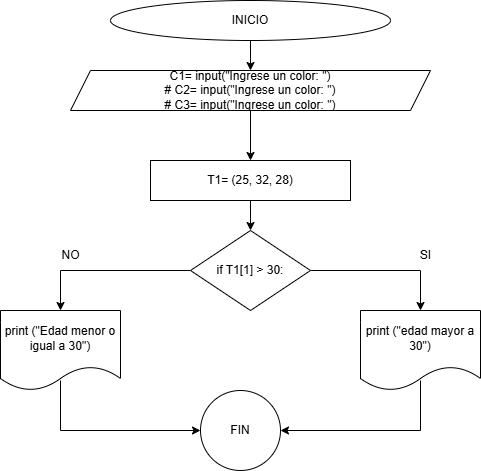

The diagram above was exported from draw.io. Its source (the exported page's mxGraphModel, read from the mxfile embedded in the PNG):
<mxGraphModel dx="803" dy="435" grid="1" gridSize="10" guides="1" tooltips="1" connect="1" arrows="1" fold="1" page="1" pageScale="1" pageWidth="827" pageHeight="1169" math="0" shadow="0">
  <root>
    <mxCell id="wwveQa6CKnO4ZoopY1uP-0" />
    <mxCell id="wwveQa6CKnO4ZoopY1uP-1" parent="wwveQa6CKnO4ZoopY1uP-0" />
    <mxCell id="wwveQa6CKnO4ZoopY1uP-2" style="edgeStyle=orthogonalEdgeStyle;rounded=0;orthogonalLoop=1;jettySize=auto;html=1;exitX=0.5;exitY=1;exitDx=0;exitDy=0;entryX=0.5;entryY=0;entryDx=0;entryDy=0;" edge="1" parent="wwveQa6CKnO4ZoopY1uP-1" source="wwveQa6CKnO4ZoopY1uP-3" target="wwveQa6CKnO4ZoopY1uP-6">
      <mxGeometry relative="1" as="geometry" />
    </mxCell>
    <mxCell id="wwveQa6CKnO4ZoopY1uP-3" value="INICIO" style="ellipse;whiteSpace=wrap;html=1;" vertex="1" parent="wwveQa6CKnO4ZoopY1uP-1">
      <mxGeometry x="300" y="60" width="280" height="40" as="geometry" />
    </mxCell>
    <mxCell id="T8ZjMcEumf69h6aJNKh8-6" style="edgeStyle=orthogonalEdgeStyle;rounded=0;orthogonalLoop=1;jettySize=auto;html=1;exitX=0.5;exitY=1;exitDx=0;exitDy=0;entryX=0.5;entryY=0;entryDx=0;entryDy=0;" edge="1" parent="wwveQa6CKnO4ZoopY1uP-1" source="wwveQa6CKnO4ZoopY1uP-6" target="T8ZjMcEumf69h6aJNKh8-5">
      <mxGeometry relative="1" as="geometry" />
    </mxCell>
    <mxCell id="wwveQa6CKnO4ZoopY1uP-6" value="C1= input(&quot;Ingrese un color: &quot;)&#10;# C2= input(&quot;Ingrese un color: &quot;)&#10;# C3= input(&quot;Ingrese un color: &quot;)" style="shape=parallelogram;perimeter=parallelogramPerimeter;whiteSpace=wrap;html=1;fixedSize=1;" vertex="1" parent="wwveQa6CKnO4ZoopY1uP-1">
      <mxGeometry x="260" y="130" width="360" height="40" as="geometry" />
    </mxCell>
    <mxCell id="L8k6LxP4IQ4saob_Zokb-2" style="edgeStyle=orthogonalEdgeStyle;rounded=0;orthogonalLoop=1;jettySize=auto;html=1;exitX=0;exitY=0.5;exitDx=0;exitDy=0;entryX=0.5;entryY=0;entryDx=0;entryDy=0;" edge="1" parent="wwveQa6CKnO4ZoopY1uP-1" source="wwveQa6CKnO4ZoopY1uP-8" target="L8k6LxP4IQ4saob_Zokb-1">
      <mxGeometry relative="1" as="geometry" />
    </mxCell>
    <mxCell id="L8k6LxP4IQ4saob_Zokb-3" style="edgeStyle=orthogonalEdgeStyle;rounded=0;orthogonalLoop=1;jettySize=auto;html=1;exitX=1;exitY=0.5;exitDx=0;exitDy=0;entryX=0.5;entryY=0;entryDx=0;entryDy=0;" edge="1" parent="wwveQa6CKnO4ZoopY1uP-1" source="wwveQa6CKnO4ZoopY1uP-8" target="L8k6LxP4IQ4saob_Zokb-0">
      <mxGeometry relative="1" as="geometry" />
    </mxCell>
    <mxCell id="wwveQa6CKnO4ZoopY1uP-8" value="if T1[1] &gt; 30:" style="rhombus;whiteSpace=wrap;html=1;" vertex="1" parent="wwveQa6CKnO4ZoopY1uP-1">
      <mxGeometry x="380" y="290" width="120" height="80" as="geometry" />
    </mxCell>
    <mxCell id="wwveQa6CKnO4ZoopY1uP-14" value="SI" style="text;html=1;align=center;verticalAlign=middle;resizable=0;points=[];autosize=1;strokeColor=none;fillColor=none;" vertex="1" parent="wwveQa6CKnO4ZoopY1uP-1">
      <mxGeometry x="600" y="300" width="30" height="30" as="geometry" />
    </mxCell>
    <mxCell id="wwveQa6CKnO4ZoopY1uP-15" value="NO" style="text;html=1;align=center;verticalAlign=middle;resizable=0;points=[];autosize=1;strokeColor=none;fillColor=none;" vertex="1" parent="wwveQa6CKnO4ZoopY1uP-1">
      <mxGeometry x="240" y="300" width="40" height="30" as="geometry" />
    </mxCell>
    <mxCell id="L8k6LxP4IQ4saob_Zokb-0" value="print (&quot;edad mayor a 30&quot;)" style="shape=document;whiteSpace=wrap;html=1;boundedLbl=1;" vertex="1" parent="wwveQa6CKnO4ZoopY1uP-1">
      <mxGeometry x="550" y="370" width="120" height="80" as="geometry" />
    </mxCell>
    <mxCell id="L8k6LxP4IQ4saob_Zokb-1" value="print (&quot;Edad menor o igual a 30&quot;)" style="shape=document;whiteSpace=wrap;html=1;boundedLbl=1;" vertex="1" parent="wwveQa6CKnO4ZoopY1uP-1">
      <mxGeometry x="190" y="370" width="120" height="80" as="geometry" />
    </mxCell>
    <mxCell id="L8k6LxP4IQ4saob_Zokb-4" value="" style="endArrow=classic;html=1;rounded=0;" edge="1" parent="wwveQa6CKnO4ZoopY1uP-1">
      <mxGeometry width="50" height="50" relative="1" as="geometry">
        <mxPoint x="250" y="440" as="sourcePoint" />
        <mxPoint x="390" y="490" as="targetPoint" />
        <Array as="points">
          <mxPoint x="250" y="490" />
        </Array>
      </mxGeometry>
    </mxCell>
    <mxCell id="L8k6LxP4IQ4saob_Zokb-5" value="FIN" style="ellipse;whiteSpace=wrap;html=1;" vertex="1" parent="wwveQa6CKnO4ZoopY1uP-1">
      <mxGeometry x="390" y="450" width="80" height="80" as="geometry" />
    </mxCell>
    <mxCell id="L8k6LxP4IQ4saob_Zokb-6" value="" style="endArrow=classic;html=1;rounded=0;entryX=1;entryY=0.5;entryDx=0;entryDy=0;" edge="1" parent="wwveQa6CKnO4ZoopY1uP-1" target="L8k6LxP4IQ4saob_Zokb-5">
      <mxGeometry width="50" height="50" relative="1" as="geometry">
        <mxPoint x="610" y="440" as="sourcePoint" />
        <mxPoint x="750" y="490" as="targetPoint" />
        <Array as="points">
          <mxPoint x="610" y="490" />
        </Array>
      </mxGeometry>
    </mxCell>
    <mxCell id="T8ZjMcEumf69h6aJNKh8-2" style="edgeStyle=orthogonalEdgeStyle;rounded=0;orthogonalLoop=1;jettySize=auto;html=1;exitX=0.5;exitY=1;exitDx=0;exitDy=0;entryX=0.5;entryY=0;entryDx=0;entryDy=0;" edge="1" parent="wwveQa6CKnO4ZoopY1uP-1" target="wwveQa6CKnO4ZoopY1uP-8">
      <mxGeometry relative="1" as="geometry">
        <mxPoint x="440" y="260" as="sourcePoint" />
      </mxGeometry>
    </mxCell>
    <mxCell id="T8ZjMcEumf69h6aJNKh8-5" value="T1= (25, 32, 28)" style="rounded=0;whiteSpace=wrap;html=1;" vertex="1" parent="wwveQa6CKnO4ZoopY1uP-1">
      <mxGeometry x="340" y="220" width="200" height="40" as="geometry" />
    </mxCell>
  </root>
</mxGraphModel>